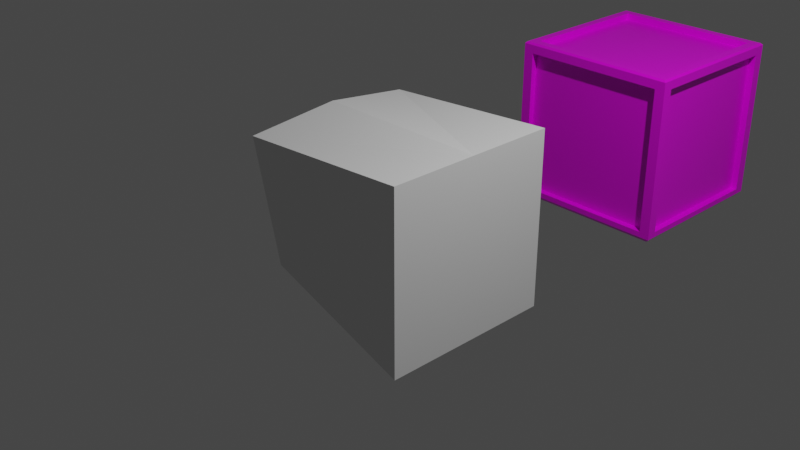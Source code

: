 # Source: Boxes.blend  (saved by Blender 2.82.7; exported with 4.5.12 LTS)
import bpy
from mathutils import Matrix  # noqa: F401  (used for matrix-valued properties, if any)

bpy.ops.wm.read_factory_settings(use_empty=True)
scene = bpy.context.scene
scene.name = 'Scene'

# ---- collections
col_collection = bpy.data.collections.new('Collection'); scene.collection.children.link(col_collection)

# ---- images (referenced by path relative to the original .blend; pixels are not part of the script)
import os
ASSET_DIR = os.environ.get("B2B_ASSET_DIR", "")  # directory of the original .blend (textures are referenced by path, not embedded)
HERE = os.path.dirname(os.path.abspath(__file__))  # packed textures are extracted next to this script under _unpacked/

def load_image(name, relpath, width, height, colorspace="sRGB"):
    """Load a texture the original file referenced (path relative to the .blend, or extracted next to this script)."""
    p = next((c for c in (os.path.join(HERE, relpath), os.path.join(ASSET_DIR, relpath)) if relpath and os.path.exists(c)), "")
    if p:
        img = bpy.data.images.load(p, check_existing=True)
        img.name = name
    else:  # same state as the original file: an image datablock whose file is absent (Cycles renders it pink)
        img = bpy.data.images.new(name, width, height)
        img.source = "FILE"
        img.filepath = "//" + (relpath or name)
    img.colorspace_settings.name = colorspace
    return img
img_imphenziapalette01_png = load_image('ImphenziaPalette01.png', 'ImphenziaPalette01.png', 1024, 1024, 'sRGB')

# ---- materials (node trees are filled in below, after node groups)
mat_material = bpy.data.materials.new('Material')
mat_material.alpha_threshold = 0.0
mat_material.use_transparent_shadow = False
mat_material.line_color = (0.0, 0.0, 0.0, 1.0)

# ---- material node trees
mat_material.use_nodes = True; mat_material.node_tree.nodes.clear()
_N = mat_material.node_tree.nodes; _L = mat_material.node_tree.links
n0 = _N.new('ShaderNodeOutputMaterial'); n0.name = 'Material Output'; n0.location = (300, 300)
n1 = _N.new('ShaderNodeBsdfPrincipled'); n1.name = 'Principled BSDF'; n1.location = (10, 300)
n1.distribution = 'GGX'
n1.subsurface_method = 'BURLEY'
n1.inputs[2].default_value = 0.4
n1.inputs[3].default_value = 1.45
n1.inputs[27].default_value = (0.0, 0.0, 0.0, 1.0)
n1.inputs[28].default_value = 1.0
n2 = _N.new('ShaderNodeTexImage'); n2.name = 'Image Texture'; n2.location = (-504, 182)
n2.image = img_imphenziapalette01_png
n2.interpolation = 'Closest'
_L.new(n1.outputs[0], n0.inputs[0])
_L.new(n2.outputs[0], n1.inputs[0])
n0.is_active_output = True

# ---- world
world_world = bpy.data.worlds.new('World'); scene.world = world_world
world_world.use_nodes = True; world_world.node_tree.nodes.clear()
_N = world_world.node_tree.nodes; _L = world_world.node_tree.links
n0 = _N.new('ShaderNodeOutputWorld'); n0.name = 'World Output'; n0.location = (300, 300)
n1 = _N.new('ShaderNodeBackground'); n1.name = 'Background'; n1.location = (10, 300)
n1.inputs[0].default_value = (0.05088, 0.05088, 0.05088, 1.0)
_L.new(n1.outputs[0], n0.inputs[0])
n0.is_active_output = True
world_world.color = (0.05088, 0.05088, 0.05088)
world_world.use_sun_shadow = False
world_world.sun_shadow_jitter_overblur = 0.0

# ---- cameras
cam_camera = bpy.data.cameras.new('Camera')
cam_camera.clip_end = 100.0
cam_camera.ortho_scale = 7.314

# ---- lights
light_light = bpy.data.lights.new('Light', 'POINT')
light_light.transmission_factor = 0.0
light_light.energy = 1000.0
light_light.shadow_soft_size = 0.1
light_light.shadow_maximum_resolution = 0.006
light_light.use_absolute_resolution = True

# ---- meshes
me_cube_001 = bpy.data.meshes.new('Cube.001')
me_cube_001.from_pydata([(-1.005, -0.6921, -0.5911), (-1.042, -0.8814, 0.7772), (1.0, -1.0, -1.0), (1.0, -1.0, 1.0), (-1.0, 0.0, -0.8879), (-1.0, 0.0, 0.8879), (1.0, 0.0, -1.0), (1.0, 0.0, 1.0), (-1.0, 0.0, -1.0), (-1.006, -0.7662, -0.6457), (-1.05, -0.9922, 0.8679), (-1.0, 0.0, 1.0), (-0.9157, 0.0, 0.8879), (-0.9157, 0.0, -0.8879), (-0.9203, -0.7015, -0.6053), (-0.9555, -0.8817, 0.7826)], [], [(6, 7, 3, 2), (2, 3, 10, 9), (8, 6, 2, 9), (7, 11, 10, 3), (1, 5, 12, 15), (0, 4, 8, 9), (1, 0, 9, 10), (5, 1, 10, 11), (14, 15, 12, 13), (4, 0, 14, 13), (0, 1, 15, 14)])
_uv = me_cube_001.uv_layers.new(name='UVMap')
_uv.uv.foreach_set('vector', [0.375, 0.625, 0.625, 0.625, 0.625, 0.75, 0.375, 0.75, 0.375, 0.75, 0.625, 0.75, 0.625, 1.0, 0.375, 1.0, 0.125, 0.625, 0.375, 0.625, 0.375, 0.75, 0.125, 0.75, 0.625, 0.625, 0.875, 0.625, 0.875, 0.75, 0.625, 0.75, 0.611, 0.01401, 0.611, 0.125, 0.611, 0.125, 0.611, 0.01401, 0.389, 0.01401, 0.389, 0.125, 0.375, 0.125, 0.375, 0.0, 0.611, 0.01401, 0.389, 0.01401, 0.375, 0.0, 0.625, 0.0, 0.611, 0.125, 0.611, 0.01401, 0.625, 0.0, 0.625, 0.125, 0.389, 0.01401, 0.611, 0.01401, 0.611, 0.125, 0.389, 0.125, 0.389, 0.125, 0.389, 0.01401, 0.389, 0.01401, 0.389, 0.125, 0.389, 0.01401, 0.611, 0.01401, 0.611, 0.01401, 0.389, 0.01401])
me_cube_001.use_remesh_fix_poles = True
me_cube_001.use_remesh_preserve_attributes = False
me_cube_001.use_mirror_vertex_groups = False
me_cube_001.update()
me_cube_002 = bpy.data.meshes.new('Cube.002')
me_cube_002.from_pydata([(-1.0, -0.8743, -0.8743), (-1.0, -0.8743, 0.8743), (-1.0, 0.8743, 0.8743), (-1.0, 0.8743, -0.8743), (-0.8743, 1.0, -0.8743), (-0.8743, 1.0, 0.8743), (0.8743, 1.0, 0.8743), (0.8743, 1.0, -0.8743), (1.0, 0.8743, -0.8743), (1.0, 0.8743, 0.8743), (1.0, -0.8743, 0.8743), (1.0, -0.8743, -0.8743), (0.8743, -1.0, -0.8743), (0.8743, -1.0, 0.8743), (-0.8743, -1.0, 0.8743), (-0.8743, -1.0, -0.8743), (-0.8743, 0.8743, -1.0), (0.8743, 0.8743, -1.0), (0.8743, -0.8743, -1.0), (-0.8743, -0.8743, -1.0), (0.8743, 0.8743, 1.0), (-0.8743, 0.8743, 1.0), (-0.8743, -0.8743, 1.0), (0.8743, -0.8743, 1.0), (-0.9193, -0.8743, -0.8743), (-0.9193, -0.8743, 0.8743), (-0.9193, 0.8743, -0.8743), (-0.9193, 0.8743, 0.8743), (-0.8743, 0.9193, 0.8743), (-0.8743, 0.9193, -0.8743), (0.8743, 0.9193, -0.8743), (0.8743, 0.9193, 0.8743), (0.9193, 0.8743, 0.8743), (0.9193, 0.8743, -0.8743), (0.9193, -0.8743, -0.8743), (0.9193, -0.8743, 0.8743), (0.8743, -0.9193, 0.8743), (0.8743, -0.9193, -0.8743), (-0.8743, -0.9193, -0.8743), (-0.8743, -0.9193, 0.8743), (0.8743, 0.8743, -0.9193), (-0.8743, 0.8743, -0.9193), (-0.8743, -0.8743, -0.9193), (0.8743, -0.8743, -0.9193), (-0.8743, 0.8743, 0.9193), (0.8743, 0.8743, 0.9193), (0.8743, -0.8743, 0.9193), (-0.8743, -0.8743, 0.9193), (-1.0, -1.0, 0.9772), (-0.9772, -0.9772, 1.0), (-0.9772, 0.9772, 1.0), (-1.0, 1.0, 0.9772), (0.9772, -0.9772, 1.0), (1.0, -1.0, 0.9772), (0.9772, 0.9772, 1.0), (1.0, 1.0, 0.9772), (-0.9404, -0.9404, -1.0), (-1.0, -1.0, -0.9404), (-1.0, 1.0, -0.9404), (-0.9404, 0.9404, -1.0), (1.0, -1.0, -0.9404), (0.9404, -0.9404, -1.0), (1.0, 1.0, -0.9404), (0.9404, 0.9404, -1.0)], [], [(16, 17, 40, 41), (11, 8, 33, 34), (1, 2, 27, 25), (12, 13, 36, 37), (7, 4, 29, 30), (8, 9, 32, 33), (53, 48, 14, 13), (49, 52, 23, 22), (51, 55, 6, 5), (48, 57, 15, 14), (54, 50, 21, 20), (52, 54, 20, 23), (58, 51, 5, 4), (62, 55, 9, 8), (60, 62, 8, 11), (55, 53, 10, 9), (53, 60, 11, 10), (50, 49, 22, 21), (48, 51, 2, 1), (58, 57, 0, 3), (51, 58, 3, 2), (60, 53, 13, 12), (57, 48, 1, 0), (57, 60, 12, 15), (62, 58, 4, 7), (63, 61, 18, 17), (59, 63, 17, 16), (55, 62, 7, 6), (24, 25, 27, 26), (29, 28, 31, 30), (33, 32, 35, 34), (37, 36, 39, 38), (41, 40, 43, 42), (45, 44, 47, 46), (5, 6, 31, 28), (15, 12, 37, 38), (20, 21, 44, 45), (2, 3, 26, 27), (9, 10, 35, 32), (19, 16, 41, 42), (6, 7, 30, 31), (13, 14, 39, 36), (23, 20, 45, 46), (10, 11, 34, 35), (17, 18, 43, 40), (14, 15, 38, 39), (21, 22, 47, 44), (18, 19, 42, 43), (22, 23, 46, 47), (0, 1, 25, 24), (4, 5, 28, 29), (3, 0, 24, 26), (49, 50, 51, 48), (50, 54, 55, 51), (54, 52, 53, 55), (52, 49, 48, 53), (61, 56, 19, 18), (59, 56, 57, 58), (63, 59, 58, 62), (61, 63, 62, 60), (56, 61, 60, 57), (56, 59, 16, 19)])
_uv = me_cube_002.uv_layers.new(name='UVMap')
_uv.uv.foreach_set('vector', [0.9282, 0.5763, 0.9282, 0.5763, 0.9282, 0.5763, 0.9282, 0.5763, 0.9282, 0.5763, 0.9282, 0.5763, 0.9282, 0.5763, 0.9282, 0.5763, 0.9282, 0.5763, 0.9282, 0.5763, 0.9282, 0.5763, 0.9282, 0.5763, 0.9282, 0.5763, 0.9282, 0.5763, 0.9282, 0.5763, 0.9282, 0.5763, 0.9282, 0.5763, 0.9282, 0.5763, 0.9282, 0.5763, 0.9282, 0.5763, 0.9282, 0.5763, 0.9282, 0.5763, 0.9282, 0.5763, 0.9282, 0.5763, 0.9282, 0.5763, 0.9282, 0.5763, 0.9282, 0.5763, 0.9282, 0.5763, 0.9282, 0.5763, 0.9282, 0.5763, 0.9282, 0.5763, 0.9282, 0.5763, 0.9282, 0.5763, 0.9282, 0.5763, 0.9282, 0.5763, 0.9282, 0.5763, 0.9282, 0.5763, 0.9282, 0.5763, 0.9282, 0.5763, 0.9282, 0.5763, 0.9282, 0.5763, 0.9282, 0.5763, 0.9282, 0.5763, 0.9282, 0.5763, 0.9282, 0.5763, 0.9282, 0.5763, 0.9282, 0.5763, 0.9282, 0.5763, 0.9282, 0.5763, 0.9282, 0.5763, 0.9282, 0.5763, 0.9282, 0.5763, 0.9282, 0.5763, 0.9282, 0.5763, 0.9282, 0.5763, 0.9282, 0.5763, 0.9282, 0.5763, 0.9282, 0.5763, 0.9282, 0.5763, 0.9282, 0.5763, 0.9282, 0.5763, 0.9282, 0.5763, 0.9282, 0.5763, 0.9282, 0.5763, 0.9282, 0.5763, 0.9282, 0.5763, 0.9282, 0.5763, 0.9282, 0.5763, 0.9282, 0.5763, 0.9282, 0.5763, 0.9282, 0.5763, 0.9282, 0.5763, 0.9282, 0.5763, 0.9282, 0.5763, 0.9282, 0.5763, 0.9282, 0.5763, 0.9282, 0.5763, 0.9282, 0.5763, 0.9282, 0.5763, 0.9282, 0.5763, 0.9282, 0.5763, 0.9282, 0.5763, 0.9282, 0.5763, 0.9282, 0.5763, 0.9282, 0.5763, 0.9282, 0.5763, 0.9282, 0.5763, 0.9282, 0.5763, 0.9282, 0.5763, 0.9282, 0.5763, 0.9282, 0.5763, 0.9282, 0.5763, 0.9282, 0.5763, 0.9282, 0.5763, 0.9282, 0.5763, 0.9282, 0.5763, 0.9282, 0.5763, 0.9282, 0.5763, 0.9282, 0.5763, 0.9282, 0.5763, 0.9282, 0.5763, 0.9282, 0.5763, 0.9282, 0.5763, 0.9282, 0.5763, 0.9282, 0.5763, 0.9282, 0.5763, 0.9282, 0.5763, 0.9282, 0.5763, 0.9282, 0.5763, 0.9282, 0.5763, 0.9282, 0.5763, 0.9282, 0.5763, 0.9282, 0.5763, 0.9282, 0.5763, 0.9282, 0.5763, 0.9282, 0.5763, 0.9282, 0.5763, 0.9282, 0.5763, 0.9282, 0.5763, 0.9282, 0.5763, 0.9282, 0.5763, 0.9282, 0.5763, 0.9282, 0.5763, 0.9282, 0.5763, 0.9282, 0.5763, 0.9282, 0.5763, 0.9282, 0.5763, 0.9282, 0.5763, 0.9282, 0.5763, 0.9282, 0.5763, 0.9282, 0.5763, 0.9282, 0.5763, 0.9282, 0.5763, 0.9282, 0.5763, 0.9282, 0.5763, 0.9282, 0.5763, 0.9282, 0.5763, 0.9282, 0.5763, 0.9282, 0.5763, 0.9282, 0.5763, 0.9282, 0.5763, 0.9282, 0.5763, 0.9282, 0.5763, 0.9282, 0.5763, 0.9282, 0.5763, 0.9282, 0.5763, 0.9282, 0.5763, 0.9282, 0.5763, 0.9282, 0.5763, 0.9282, 0.5763, 0.9282, 0.5763, 0.9282, 0.5763, 0.9282, 0.5763, 0.9282, 0.5763, 0.9282, 0.5763, 0.9282, 0.5763, 0.9282, 0.5763, 0.9282, 0.5763, 0.9282, 0.5763, 0.9282, 0.5763, 0.9282, 0.5763, 0.9282, 0.5763, 0.9282, 0.5763, 0.9282, 0.5763, 0.9282, 0.5763, 0.9282, 0.5763, 0.9282, 0.5763, 0.9282, 0.5763, 0.9282, 0.5763, 0.9282, 0.5763, 0.9282, 0.5763, 0.9282, 0.5763, 0.9282, 0.5763, 0.9282, 0.5763, 0.9282, 0.5763, 0.9282, 0.5763, 0.9282, 0.5763, 0.9282, 0.5763, 0.9282, 0.5763, 0.9282, 0.5763, 0.9282, 0.5763, 0.9282, 0.5763, 0.9282, 0.5763, 0.9282, 0.5763, 0.9282, 0.5763, 0.9282, 0.5763, 0.9282, 0.5763, 0.9282, 0.5763, 0.9282, 0.5763, 0.9282, 0.5763, 0.9282, 0.5763, 0.9282, 0.5763, 0.9282, 0.5763, 0.9282, 0.5763, 0.9282, 0.5763, 0.9282, 0.5763, 0.9282, 0.5763, 0.9282, 0.5763, 0.9282, 0.5763, 0.9282, 0.5763, 0.9282, 0.5763, 0.9282, 0.5763, 0.9282, 0.5763, 0.9282, 0.5763, 0.9282, 0.5763, 0.9282, 0.5763, 0.9282, 0.5763, 0.9282, 0.5763, 0.9282, 0.5763, 0.9282, 0.5763, 0.9282, 0.5763, 0.9282, 0.5763, 0.9282, 0.5763, 0.9282, 0.5763, 0.9282, 0.5763, 0.9282, 0.5763, 0.9282, 0.5763, 0.9282, 0.5763, 0.9282, 0.5763, 0.9282, 0.5763, 0.9282, 0.5763, 0.9282, 0.5763, 0.9282, 0.5763, 0.9282, 0.5763, 0.9282, 0.5763, 0.9282, 0.5763, 0.9282, 0.5763, 0.9282, 0.5763, 0.9282, 0.5763, 0.9282, 0.5763, 0.9282, 0.5763, 0.9282, 0.5763, 0.9282, 0.5763, 0.9282, 0.5763, 0.9282, 0.5763, 0.9282, 0.5763, 0.9282, 0.5763, 0.9282, 0.5763, 0.9282, 0.5763, 0.9282, 0.5763, 0.9282, 0.5763, 0.9282, 0.5763, 0.9282, 0.5763, 0.9282, 0.5763, 0.9282, 0.5763, 0.9282, 0.5763, 0.9282, 0.5763, 0.9282, 0.5763])
me_cube_002.materials.append(mat_material)
me_cube_002.use_remesh_fix_poles = True
me_cube_002.use_remesh_preserve_attributes = False
me_cube_002.use_mirror_vertex_groups = False
me_cube_002.update()

# ---- objects
ob_light = bpy.data.objects.new('Light', light_light)
ob_camera = bpy.data.objects.new('Camera', cam_camera)
ob_cube = bpy.data.objects.new('Cube', me_cube_001)
ob_cube_001 = bpy.data.objects.new('Cube.001', me_cube_002)

# ---- transforms, parenting, visibility, modifiers, constraints
ob_light.location = (4.076, 1.005, 5.904)
ob_light.rotation_euler = (0.6503, 0.05522, 1.866)
ob_light.lock_rotations_4d = False
ob_light.empty_display_type = 'ARROWS'
ob_light.color = (0.0, 0.0, 0.0, 0.0)
ob_light.lineart.crease_threshold = 0.0
ob_camera.location = (7.359, -6.926, 4.958)
ob_camera.rotation_euler = (1.109, 0.0, 0.8149)
ob_camera.lock_rotations_4d = False
ob_camera.empty_display_type = 'ARROWS'
ob_camera.color = (0.0, 0.0, 0.0, 0.0)
ob_camera.display_type = 'WIRE'
ob_camera.lineart.crease_threshold = 0.0
ob_cube.location = (0.0, 0.0, 0.0)
ob_cube.lineart.crease_threshold = 0.0
_m = ob_cube.modifiers.new('Mirror', 'MIRROR')
_m.use_axis = (False, True, False)
ob_cube_001.location = (0.0, 4.017, 0.0)
ob_cube_001.lineart.crease_threshold = 0.0

# ---- collection membership
col_collection.objects.link(ob_light)
col_collection.objects.link(ob_camera)
col_collection.objects.link(ob_cube)
col_collection.objects.link(ob_cube_001)

# ---- scene / render settings (as saved in the file)
scene.camera = ob_camera
scene.frame_start = 1; scene.frame_end = 250; scene.frame_set(29)
scene.render.engine = 'BLENDER_EEVEE_NEXT'
scene.cycles.use_denoising = False
scene.cycles.samples = 128
scene.cycles.sampling_pattern = 'TABULATED_SOBOL'
scene.cycles.use_adaptive_sampling = False
scene.cycles.use_light_tree = False
scene.view_settings.view_transform = 'Filmic'
bpy.context.view_layer.update()
